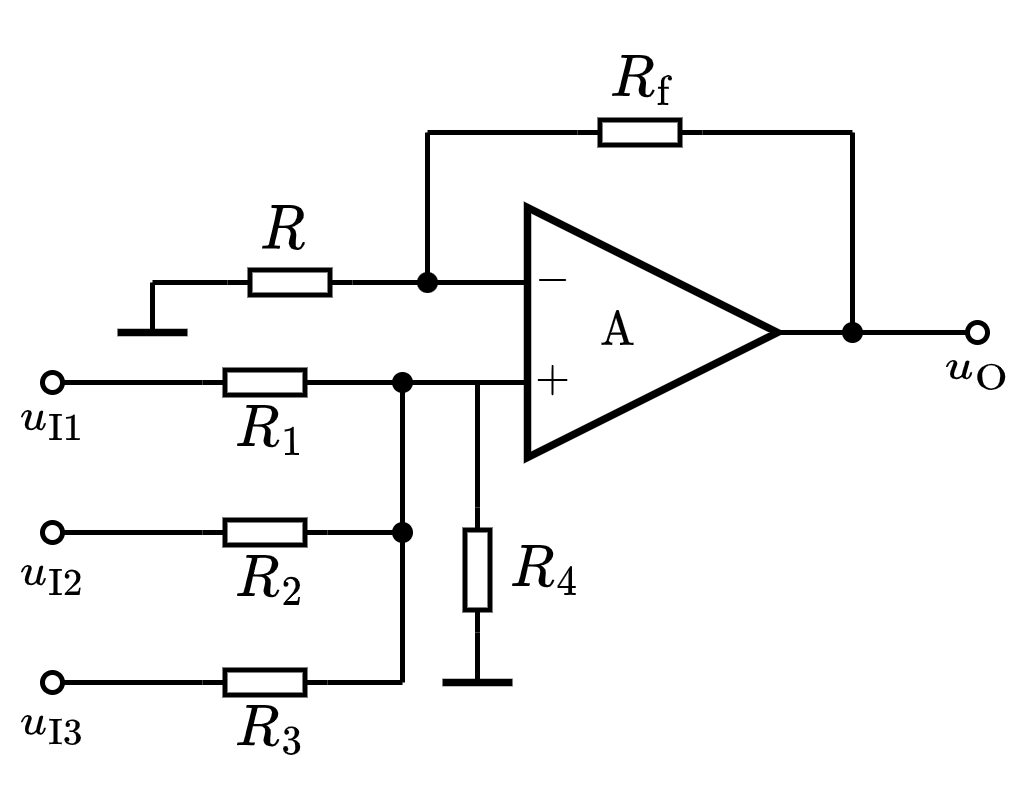

The diagram above was exported from draw.io. Its source (the exported page's mxGraphModel, read from the mxfile embedded in the PNG):
<mxGraphModel dx="444" dy="303" grid="1" gridSize="5" guides="1" tooltips="1" connect="1" arrows="1" fold="1" page="1" pageScale="1" pageWidth="827" pageHeight="1169" math="1" shadow="0">
  <root>
    <mxCell id="0" />
    <mxCell id="1" parent="0" />
    <mxCell id="XhBD2scCNB9_w0kGb37Q-1" value="\(\text{A}\) 　&amp;nbsp;" style="triangle;whiteSpace=wrap;html=1;strokeWidth=1.5;connectable=0;allowArrows=0;fontSize=8;" parent="1" vertex="1">
      <mxGeometry x="155" y="160" width="50" height="50" as="geometry" />
    </mxCell>
    <mxCell id="XhBD2scCNB9_w0kGb37Q-2" value="" style="endArrow=none;html=1;rounded=0;exitX=0;exitY=0.5;exitDx=0;exitDy=0;exitPerimeter=0;" parent="1" source="XhBD2scCNB9_w0kGb37Q-28" edge="1">
      <mxGeometry width="50" height="50" relative="1" as="geometry">
        <mxPoint x="125" y="175" as="sourcePoint" />
        <mxPoint x="155" y="175" as="targetPoint" />
      </mxGeometry>
    </mxCell>
    <mxCell id="XhBD2scCNB9_w0kGb37Q-3" value="" style="endArrow=none;html=1;rounded=0;" parent="1" edge="1">
      <mxGeometry width="50" height="50" relative="1" as="geometry">
        <mxPoint x="130" y="195" as="sourcePoint" />
        <mxPoint x="155" y="195" as="targetPoint" />
      </mxGeometry>
    </mxCell>
    <mxCell id="XhBD2scCNB9_w0kGb37Q-4" value="$$-$$" style="text;html=1;resizable=1;autosize=1;align=center;verticalAlign=middle;points=[];fillColor=none;strokeColor=none;rounded=0;movable=1;rotatable=1;deletable=1;editable=1;connectable=0;fontSize=8;" parent="1" vertex="1">
      <mxGeometry x="155" y="170" width="10" height="10" as="geometry" />
    </mxCell>
    <mxCell id="XhBD2scCNB9_w0kGb37Q-5" value="$$+$$" style="text;html=1;resizable=1;autosize=1;align=center;verticalAlign=middle;points=[];fillColor=none;strokeColor=none;rounded=0;movable=1;rotatable=1;deletable=1;editable=1;connectable=0;fontSize=8;" parent="1" vertex="1">
      <mxGeometry x="155" y="190" width="10" height="10" as="geometry" />
    </mxCell>
    <mxCell id="XhBD2scCNB9_w0kGb37Q-6" value="" style="endArrow=none;html=1;rounded=0;fontSize=8;" parent="1" edge="1">
      <mxGeometry width="50" height="50" relative="1" as="geometry">
        <mxPoint x="205" y="185" as="sourcePoint" />
        <mxPoint x="220" y="185" as="targetPoint" />
      </mxGeometry>
    </mxCell>
    <mxCell id="XhBD2scCNB9_w0kGb37Q-10" value="$$R_\mathrm{f}$$" style="text;html=1;resizable=1;autosize=1;align=center;verticalAlign=middle;points=[];fillColor=none;strokeColor=none;rounded=0;fontSize=10;movable=1;rotatable=1;deletable=1;editable=1;connectable=0;allowArrows=0;" parent="1" vertex="1">
      <mxGeometry x="167.5" y="127.5" width="20" height="15" as="geometry" />
    </mxCell>
    <mxCell id="XhBD2scCNB9_w0kGb37Q-11" value="" style="endArrow=none;html=1;rounded=0;fontSize=10;startSize=4;endSize=4;entryX=1;entryY=0.5;entryDx=0;entryDy=0;entryPerimeter=0;" parent="1" target="XhBD2scCNB9_w0kGb37Q-12" edge="1">
      <mxGeometry width="50" height="50" relative="1" as="geometry">
        <mxPoint x="135" y="145" as="sourcePoint" />
        <mxPoint x="414.5" y="65.5" as="targetPoint" />
      </mxGeometry>
    </mxCell>
    <mxCell id="XhBD2scCNB9_w0kGb37Q-12" value="" style="pointerEvents=1;verticalLabelPosition=bottom;shadow=0;dashed=0;align=center;html=1;verticalAlign=top;shape=mxgraph.electrical.resistors.resistor_1;fontSize=10;direction=west;allowArrows=0;" parent="1" vertex="1">
      <mxGeometry x="165" y="142.5" width="25" height="5" as="geometry" />
    </mxCell>
    <mxCell id="XhBD2scCNB9_w0kGb37Q-13" value="" style="endArrow=none;html=1;rounded=0;fontSize=10;startSize=4;endSize=4;exitX=0;exitY=0.5;exitDx=0;exitDy=0;exitPerimeter=0;" parent="1" source="XhBD2scCNB9_w0kGb37Q-12" edge="1">
      <mxGeometry width="50" height="50" relative="1" as="geometry">
        <mxPoint x="307" y="50.5" as="sourcePoint" />
        <mxPoint x="220" y="145" as="targetPoint" />
      </mxGeometry>
    </mxCell>
    <mxCell id="XhBD2scCNB9_w0kGb37Q-19" value="" style="endArrow=none;html=1;rounded=0;fontSize=10;startSize=4;endSize=4;entryX=1;entryY=0.5;entryDx=0;entryDy=0;entryPerimeter=0;" parent="1" edge="1">
      <mxGeometry width="50" height="50" relative="1" as="geometry">
        <mxPoint x="130" y="195" as="sourcePoint" />
        <mxPoint x="114.5" y="195" as="targetPoint" />
      </mxGeometry>
    </mxCell>
    <mxCell id="XhBD2scCNB9_w0kGb37Q-24" value="" style="endArrow=none;html=1;rounded=0;fontSize=8;" parent="1" edge="1">
      <mxGeometry width="50" height="50" relative="1" as="geometry">
        <mxPoint x="220" y="185" as="sourcePoint" />
        <mxPoint x="220" y="145" as="targetPoint" />
      </mxGeometry>
    </mxCell>
    <mxCell id="XhBD2scCNB9_w0kGb37Q-25" value="" style="endArrow=none;html=1;rounded=0;fontSize=8;" parent="1" edge="1">
      <mxGeometry width="50" height="50" relative="1" as="geometry">
        <mxPoint x="135" y="175" as="sourcePoint" />
        <mxPoint x="135" y="145" as="targetPoint" />
      </mxGeometry>
    </mxCell>
    <mxCell id="XhBD2scCNB9_w0kGb37Q-26" value="" style="endArrow=none;html=1;rounded=0;fontSize=8;strokeWidth=1.5;" parent="1" edge="1">
      <mxGeometry width="50" height="50" relative="1" as="geometry">
        <mxPoint x="73" y="185" as="sourcePoint" />
        <mxPoint x="87" y="185" as="targetPoint" />
      </mxGeometry>
    </mxCell>
    <mxCell id="XhBD2scCNB9_w0kGb37Q-27" value="$$R$$" style="text;html=1;resizable=1;autosize=1;align=center;verticalAlign=middle;points=[];fillColor=none;strokeColor=none;rounded=0;fontSize=10;movable=1;rotatable=1;deletable=1;editable=1;connectable=0;allowArrows=0;" parent="1" vertex="1">
      <mxGeometry x="98" y="160" width="15" height="10" as="geometry" />
    </mxCell>
    <mxCell id="XhBD2scCNB9_w0kGb37Q-28" value="" style="pointerEvents=1;verticalLabelPosition=bottom;shadow=0;dashed=0;align=center;html=1;verticalAlign=top;shape=mxgraph.electrical.resistors.resistor_1;fontSize=10;direction=west;allowArrows=0;" parent="1" vertex="1">
      <mxGeometry x="95" y="172.5" width="25" height="5" as="geometry" />
    </mxCell>
    <mxCell id="XhBD2scCNB9_w0kGb37Q-30" value="" style="endArrow=none;html=1;rounded=0;strokeWidth=1;fontSize=8;startArrow=oval;startFill=0;endSize=4;startSize=4;" parent="1" edge="1">
      <mxGeometry width="50" height="50" relative="1" as="geometry">
        <mxPoint x="245" y="185" as="sourcePoint" />
        <mxPoint x="220" y="185" as="targetPoint" />
      </mxGeometry>
    </mxCell>
    <mxCell id="XhBD2scCNB9_w0kGb37Q-31" value="" style="shape=waypoint;sketch=0;fillStyle=solid;size=6;pointerEvents=1;points=[];fillColor=none;resizable=1;rotatable=1;perimeter=centerPerimeter;snapToPoint=1;strokeWidth=0.1;fontSize=8;movable=1;deletable=1;editable=1;connectable=1;" parent="1" vertex="1">
      <mxGeometry x="215" y="180" width="10" height="10" as="geometry" />
    </mxCell>
    <mxCell id="XhBD2scCNB9_w0kGb37Q-33" value="$$u_\mathrm{O}$$" style="text;html=1;align=center;verticalAlign=middle;resizable=1;points=[];autosize=1;strokeColor=none;fillColor=none;fontSize=8;movable=1;rotatable=1;deletable=1;editable=1;connectable=1;" parent="1" vertex="1">
      <mxGeometry x="235" y="185" width="20" height="15" as="geometry" />
    </mxCell>
    <mxCell id="PMe-l8qBmvfCz_uRoptx-2" value="" style="endArrow=none;html=1;rounded=0;strokeWidth=1;fontSize=8;startSize=4;endSize=4;entryX=1;entryY=0.5;entryDx=0;entryDy=0;entryPerimeter=0;" parent="1" target="XhBD2scCNB9_w0kGb37Q-28" edge="1">
      <mxGeometry width="50" height="50" relative="1" as="geometry">
        <mxPoint x="80" y="175" as="sourcePoint" />
        <mxPoint x="105" y="150" as="targetPoint" />
      </mxGeometry>
    </mxCell>
    <mxCell id="PMe-l8qBmvfCz_uRoptx-6" value="" style="endArrow=none;html=1;rounded=0;strokeWidth=1;fontSize=8;startSize=4;endSize=4;" parent="1" edge="1">
      <mxGeometry width="50" height="50" relative="1" as="geometry">
        <mxPoint x="80" y="185" as="sourcePoint" />
        <mxPoint x="80" y="175" as="targetPoint" />
      </mxGeometry>
    </mxCell>
    <mxCell id="PMe-l8qBmvfCz_uRoptx-7" value="" style="shape=waypoint;sketch=0;fillStyle=solid;size=6;pointerEvents=1;points=[];fillColor=none;resizable=1;rotatable=1;perimeter=centerPerimeter;snapToPoint=1;strokeWidth=0.1;fontSize=8;movable=1;deletable=1;editable=1;connectable=1;" parent="1" vertex="1">
      <mxGeometry x="130" y="170" width="10" height="10" as="geometry" />
    </mxCell>
    <mxCell id="_Hu2R9PIIuJpYRGvTmC_-1" value="" style="endArrow=none;html=1;rounded=0;exitX=0;exitY=0.5;exitDx=0;exitDy=0;exitPerimeter=0;" parent="1" source="_Hu2R9PIIuJpYRGvTmC_-4" edge="1">
      <mxGeometry width="50" height="50" relative="1" as="geometry">
        <mxPoint x="120" y="255" as="sourcePoint" />
        <mxPoint x="130" y="255" as="targetPoint" />
      </mxGeometry>
    </mxCell>
    <mxCell id="_Hu2R9PIIuJpYRGvTmC_-2" value="" style="endArrow=none;html=1;rounded=0;fontSize=8;" parent="1" edge="1">
      <mxGeometry width="50" height="50" relative="1" as="geometry">
        <mxPoint x="130" y="255" as="sourcePoint" />
        <mxPoint x="130" y="225" as="targetPoint" />
      </mxGeometry>
    </mxCell>
    <mxCell id="_Hu2R9PIIuJpYRGvTmC_-3" value="$$R_3$$" style="text;html=1;resizable=1;autosize=1;align=center;verticalAlign=middle;points=[];fillColor=none;strokeColor=none;rounded=0;fontSize=10;movable=1;rotatable=1;deletable=1;editable=1;connectable=0;allowArrows=0;" parent="1" vertex="1">
      <mxGeometry x="92.5" y="260" width="20" height="10" as="geometry" />
    </mxCell>
    <mxCell id="_Hu2R9PIIuJpYRGvTmC_-4" value="" style="pointerEvents=1;verticalLabelPosition=bottom;shadow=0;dashed=0;align=center;html=1;verticalAlign=top;shape=mxgraph.electrical.resistors.resistor_1;fontSize=10;direction=west;allowArrows=0;" parent="1" vertex="1">
      <mxGeometry x="90" y="252.5" width="25" height="5" as="geometry" />
    </mxCell>
    <mxCell id="_Hu2R9PIIuJpYRGvTmC_-5" value="" style="endArrow=none;html=1;rounded=0;strokeWidth=1;fontSize=8;entryX=1;entryY=0.5;entryDx=0;entryDy=0;entryPerimeter=0;startArrow=oval;startFill=0;endSize=4;startSize=4;" parent="1" target="_Hu2R9PIIuJpYRGvTmC_-4" edge="1">
      <mxGeometry width="50" height="50" relative="1" as="geometry">
        <mxPoint x="60" y="255" as="sourcePoint" />
        <mxPoint x="105" y="240" as="targetPoint" />
      </mxGeometry>
    </mxCell>
    <mxCell id="_Hu2R9PIIuJpYRGvTmC_-6" value="$$u_{\mathrm{I}3}$$" style="text;html=1;align=center;verticalAlign=middle;resizable=1;points=[];autosize=1;strokeColor=none;fillColor=none;fontSize=8;movable=1;rotatable=1;deletable=1;editable=1;connectable=0;allowArrows=0;" parent="1" vertex="1">
      <mxGeometry x="50" y="255" width="20" height="15" as="geometry" />
    </mxCell>
    <mxCell id="_Hu2R9PIIuJpYRGvTmC_-7" value="" style="shape=waypoint;sketch=0;fillStyle=solid;size=6;pointerEvents=1;points=[];fillColor=none;resizable=1;rotatable=1;perimeter=centerPerimeter;snapToPoint=1;strokeWidth=0.1;fontSize=8;movable=1;deletable=1;editable=1;connectable=0;allowArrows=0;" parent="1" vertex="1">
      <mxGeometry x="125" y="190" width="10" height="10" as="geometry" />
    </mxCell>
    <mxCell id="_Hu2R9PIIuJpYRGvTmC_-8" value="" style="shape=waypoint;sketch=0;fillStyle=solid;size=6;pointerEvents=1;points=[];fillColor=none;resizable=1;rotatable=1;perimeter=centerPerimeter;snapToPoint=1;strokeWidth=0.1;fontSize=8;movable=1;deletable=1;editable=1;connectable=0;allowArrows=0;" parent="1" vertex="1">
      <mxGeometry x="125" y="220" width="10" height="10" as="geometry" />
    </mxCell>
    <mxCell id="_Hu2R9PIIuJpYRGvTmC_-9" value="" style="endArrow=none;html=1;rounded=0;exitX=0;exitY=0.5;exitDx=0;exitDy=0;exitPerimeter=0;" parent="1" source="_Hu2R9PIIuJpYRGvTmC_-11" edge="1">
      <mxGeometry width="50" height="50" relative="1" as="geometry">
        <mxPoint x="120" y="225" as="sourcePoint" />
        <mxPoint x="130" y="225.00000000000006" as="targetPoint" />
      </mxGeometry>
    </mxCell>
    <mxCell id="_Hu2R9PIIuJpYRGvTmC_-10" value="$$R_2$$" style="text;html=1;resizable=1;autosize=1;align=center;verticalAlign=middle;points=[];fillColor=none;strokeColor=none;rounded=0;fontSize=10;movable=1;rotatable=1;deletable=1;editable=1;connectable=0;allowArrows=0;" parent="1" vertex="1">
      <mxGeometry x="93" y="230" width="20" height="10" as="geometry" />
    </mxCell>
    <mxCell id="_Hu2R9PIIuJpYRGvTmC_-11" value="" style="pointerEvents=1;verticalLabelPosition=bottom;shadow=0;dashed=0;align=center;html=1;verticalAlign=top;shape=mxgraph.electrical.resistors.resistor_1;fontSize=10;direction=west;allowArrows=0;" parent="1" vertex="1">
      <mxGeometry x="90" y="222.5" width="25" height="5" as="geometry" />
    </mxCell>
    <mxCell id="_Hu2R9PIIuJpYRGvTmC_-12" value="" style="endArrow=none;html=1;rounded=0;strokeWidth=1;fontSize=8;entryX=1;entryY=0.5;entryDx=0;entryDy=0;entryPerimeter=0;startArrow=oval;startFill=0;endSize=4;startSize=4;" parent="1" target="_Hu2R9PIIuJpYRGvTmC_-11" edge="1">
      <mxGeometry width="50" height="50" relative="1" as="geometry">
        <mxPoint x="60" y="225" as="sourcePoint" />
        <mxPoint x="105" y="210" as="targetPoint" />
      </mxGeometry>
    </mxCell>
    <mxCell id="_Hu2R9PIIuJpYRGvTmC_-13" value="" style="endArrow=none;html=1;rounded=0;exitX=0;exitY=0.5;exitDx=0;exitDy=0;exitPerimeter=0;" parent="1" source="_Hu2R9PIIuJpYRGvTmC_-15" edge="1">
      <mxGeometry width="50" height="50" relative="1" as="geometry">
        <mxPoint x="120" y="195" as="sourcePoint" />
        <mxPoint x="130" y="195.00000000000006" as="targetPoint" />
      </mxGeometry>
    </mxCell>
    <mxCell id="_Hu2R9PIIuJpYRGvTmC_-14" value="$$R_1$$" style="text;html=1;resizable=1;autosize=1;align=center;verticalAlign=middle;points=[];fillColor=none;strokeColor=none;rounded=0;fontSize=10;movable=1;rotatable=1;deletable=1;editable=1;connectable=0;allowArrows=0;" parent="1" vertex="1">
      <mxGeometry x="92.5" y="200" width="20" height="10" as="geometry" />
    </mxCell>
    <mxCell id="_Hu2R9PIIuJpYRGvTmC_-15" value="" style="pointerEvents=1;verticalLabelPosition=bottom;shadow=0;dashed=0;align=center;html=1;verticalAlign=top;shape=mxgraph.electrical.resistors.resistor_1;fontSize=10;direction=west;allowArrows=0;" parent="1" vertex="1">
      <mxGeometry x="90" y="192.5" width="25" height="5" as="geometry" />
    </mxCell>
    <mxCell id="_Hu2R9PIIuJpYRGvTmC_-16" value="" style="endArrow=none;html=1;rounded=0;strokeWidth=1;fontSize=8;entryX=1;entryY=0.5;entryDx=0;entryDy=0;entryPerimeter=0;startArrow=oval;startFill=0;endSize=4;startSize=4;" parent="1" target="_Hu2R9PIIuJpYRGvTmC_-15" edge="1">
      <mxGeometry width="50" height="50" relative="1" as="geometry">
        <mxPoint x="60" y="195" as="sourcePoint" />
        <mxPoint x="105" y="180" as="targetPoint" />
      </mxGeometry>
    </mxCell>
    <mxCell id="_Hu2R9PIIuJpYRGvTmC_-17" value="$$u_{\mathrm{I}1}$$" style="text;html=1;align=center;verticalAlign=middle;resizable=1;points=[];autosize=1;strokeColor=none;fillColor=none;fontSize=8;movable=1;rotatable=1;deletable=1;editable=1;connectable=0;allowArrows=0;" parent="1" vertex="1">
      <mxGeometry x="50" y="195" width="20" height="15" as="geometry" />
    </mxCell>
    <mxCell id="_Hu2R9PIIuJpYRGvTmC_-18" value="" style="endArrow=none;html=1;rounded=0;strokeWidth=1;fontSize=8;startSize=4;endSize=4;" parent="1" edge="1">
      <mxGeometry width="50" height="50" relative="1" as="geometry">
        <mxPoint x="130" y="225" as="sourcePoint" />
        <mxPoint x="130" y="195" as="targetPoint" />
      </mxGeometry>
    </mxCell>
    <mxCell id="_Hu2R9PIIuJpYRGvTmC_-19" value="$$u_{\mathrm{I}2}$$" style="text;html=1;align=center;verticalAlign=middle;resizable=1;points=[];autosize=1;strokeColor=none;fillColor=none;fontSize=8;movable=1;rotatable=1;deletable=1;editable=1;connectable=0;allowArrows=0;" parent="1" vertex="1">
      <mxGeometry x="50" y="225" width="20" height="15" as="geometry" />
    </mxCell>
    <mxCell id="iM6dmYWOMGXr4_MrzPss-1" value="$$R_4$$" style="text;html=1;resizable=1;autosize=1;align=center;verticalAlign=middle;points=[];fillColor=none;strokeColor=none;rounded=0;fontSize=10;movable=1;rotatable=1;deletable=1;editable=1;connectable=0;allowArrows=0;" parent="1" vertex="1">
      <mxGeometry x="150" y="225" width="15" height="15" as="geometry" />
    </mxCell>
    <mxCell id="iM6dmYWOMGXr4_MrzPss-2" value="" style="endArrow=none;html=1;rounded=0;fontSize=10;startSize=4;endSize=4;entryX=1;entryY=0.5;entryDx=0;entryDy=0;entryPerimeter=0;" parent="1" target="iM6dmYWOMGXr4_MrzPss-3" edge="1">
      <mxGeometry width="50" height="50" relative="1" as="geometry">
        <mxPoint x="145" y="195" as="sourcePoint" />
        <mxPoint x="342" y="165.5" as="targetPoint" />
      </mxGeometry>
    </mxCell>
    <mxCell id="iM6dmYWOMGXr4_MrzPss-3" value="" style="pointerEvents=1;verticalLabelPosition=bottom;shadow=0;dashed=0;align=center;html=1;verticalAlign=top;shape=mxgraph.electrical.resistors.resistor_1;fontSize=10;direction=north;allowArrows=0;" parent="1" vertex="1">
      <mxGeometry x="142.5" y="220" width="5" height="25" as="geometry" />
    </mxCell>
    <mxCell id="iM6dmYWOMGXr4_MrzPss-4" value="" style="endArrow=none;html=1;rounded=0;fontSize=10;startSize=4;endSize=4;exitX=0;exitY=0.5;exitDx=0;exitDy=0;exitPerimeter=0;" parent="1" source="iM6dmYWOMGXr4_MrzPss-3" edge="1">
      <mxGeometry width="50" height="50" relative="1" as="geometry">
        <mxPoint x="234.5" y="165.5" as="sourcePoint" />
        <mxPoint x="145" y="255" as="targetPoint" />
      </mxGeometry>
    </mxCell>
    <mxCell id="iM6dmYWOMGXr4_MrzPss-5" value="" style="endArrow=none;html=1;rounded=0;fontSize=8;strokeWidth=1.5;" parent="1" edge="1">
      <mxGeometry width="50" height="50" relative="1" as="geometry">
        <mxPoint x="138" y="255" as="sourcePoint" />
        <mxPoint x="152" y="255" as="targetPoint" />
      </mxGeometry>
    </mxCell>
  </root>
</mxGraphModel>